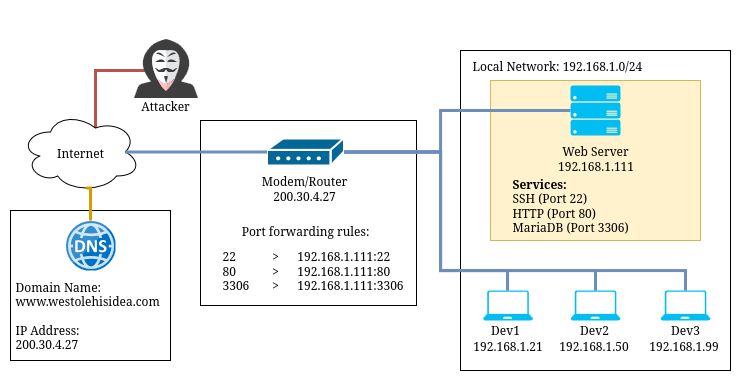

The diagram above was exported from draw.io. Its source (the exported page's mxGraphModel, read from the mxfile embedded in the PNG):
<mxGraphModel dx="889" dy="1278" grid="1" gridSize="10" guides="1" tooltips="1" connect="1" arrows="1" fold="1" page="1" pageScale="1" pageWidth="850" pageHeight="1100" math="0" shadow="0">
  <root>
    <mxCell id="0" />
    <mxCell id="1" parent="0" />
    <mxCell id="8f1DjtIbj9Z5da1m0Rc2-57" value="" style="rounded=0;whiteSpace=wrap;html=1;" vertex="1" parent="1">
      <mxGeometry x="550" y="130" width="270" height="320" as="geometry" />
    </mxCell>
    <mxCell id="8f1DjtIbj9Z5da1m0Rc2-25" value="" style="rounded=0;whiteSpace=wrap;html=1;fillColor=#fff2cc;strokeColor=#d6b656;" vertex="1" parent="1">
      <mxGeometry x="580" y="160" width="210" height="160" as="geometry" />
    </mxCell>
    <mxCell id="8f1DjtIbj9Z5da1m0Rc2-83" style="edgeStyle=orthogonalEdgeStyle;rounded=0;orthogonalLoop=1;jettySize=auto;html=1;exitX=0.625;exitY=0.2;exitDx=0;exitDy=0;exitPerimeter=0;entryX=0.5;entryY=0;entryDx=0;entryDy=0;fillColor=#f8cecc;strokeColor=#b85450;strokeWidth=3;" edge="1" parent="1" source="8f1DjtIbj9Z5da1m0Rc2-1" target="8f1DjtIbj9Z5da1m0Rc2-81">
      <mxGeometry relative="1" as="geometry" />
    </mxCell>
    <mxCell id="8f1DjtIbj9Z5da1m0Rc2-1" value="" style="ellipse;shape=cloud;whiteSpace=wrap;html=1;" vertex="1" parent="1">
      <mxGeometry x="110" y="191.5" width="120" height="80" as="geometry" />
    </mxCell>
    <mxCell id="8f1DjtIbj9Z5da1m0Rc2-14" value="Web Server" style="text;html=1;align=center;verticalAlign=middle;whiteSpace=wrap;rounded=0;" vertex="1" parent="1">
      <mxGeometry x="645" y="215" width="80" height="30" as="geometry" />
    </mxCell>
    <mxCell id="8f1DjtIbj9Z5da1m0Rc2-23" value="Internet" style="text;html=1;align=center;verticalAlign=middle;whiteSpace=wrap;rounded=0;" vertex="1" parent="1">
      <mxGeometry x="130" y="216.5" width="80" height="30" as="geometry" />
    </mxCell>
    <mxCell id="8f1DjtIbj9Z5da1m0Rc2-24" value="" style="shape=image;html=1;verticalAlign=top;verticalLabelPosition=bottom;labelBackgroundColor=#ffffff;imageAspect=0;aspect=fixed;image=https://icons.diagrams.net/icon-cache1/Kameleon_Free_Pack-2373/Hacker-1007.svg" vertex="1" parent="1">
      <mxGeometry x="200" y="90" width="110" height="110" as="geometry" />
    </mxCell>
    <mxCell id="8f1DjtIbj9Z5da1m0Rc2-32" value="" style="group" vertex="1" connectable="0" parent="1">
      <mxGeometry x="290" y="200" width="230" height="185" as="geometry" />
    </mxCell>
    <mxCell id="8f1DjtIbj9Z5da1m0Rc2-27" value="" style="rounded=0;whiteSpace=wrap;html=1;" vertex="1" parent="8f1DjtIbj9Z5da1m0Rc2-32">
      <mxGeometry width="216" height="185" as="geometry" />
    </mxCell>
    <mxCell id="8f1DjtIbj9Z5da1m0Rc2-19" value="Modem/Router" style="text;html=1;align=center;verticalAlign=middle;whiteSpace=wrap;rounded=0;" vertex="1" parent="8f1DjtIbj9Z5da1m0Rc2-32">
      <mxGeometry x="51.75" y="45" width="104.5" height="30" as="geometry" />
    </mxCell>
    <mxCell id="8f1DjtIbj9Z5da1m0Rc2-21" value="200.30.4.27" style="text;html=1;align=center;verticalAlign=middle;whiteSpace=wrap;rounded=0;" vertex="1" parent="8f1DjtIbj9Z5da1m0Rc2-32">
      <mxGeometry x="74" y="60" width="60" height="30" as="geometry" />
    </mxCell>
    <mxCell id="8f1DjtIbj9Z5da1m0Rc2-26" value="" style="shape=mxgraph.cisco.modems_and_phones.modem;html=1;pointerEvents=1;dashed=0;fillColor=#036897;strokeColor=#ffffff;strokeWidth=2;verticalLabelPosition=bottom;verticalAlign=top;align=center;outlineConnect=0;" vertex="1" parent="8f1DjtIbj9Z5da1m0Rc2-32">
      <mxGeometry x="66.5" y="18" width="77" height="27" as="geometry" />
    </mxCell>
    <mxCell id="8f1DjtIbj9Z5da1m0Rc2-28" value="Port forwarding rules:" style="text;html=1;align=center;verticalAlign=middle;whiteSpace=wrap;rounded=0;" vertex="1" parent="8f1DjtIbj9Z5da1m0Rc2-32">
      <mxGeometry x="30" y="95" width="150" height="30" as="geometry" />
    </mxCell>
    <mxCell id="8f1DjtIbj9Z5da1m0Rc2-31" value="&lt;div align=&quot;left&quot;&gt;22 &lt;span style=&quot;white-space: pre;&quot;&gt;&#09;&lt;/span&gt;&lt;span style=&quot;white-space: pre;&quot;&gt;&#09;&lt;/span&gt;&amp;gt; &lt;span style=&quot;white-space: pre;&quot;&gt;&#09;&lt;/span&gt;192.168.1.111:22&lt;/div&gt;&lt;div align=&quot;left&quot;&gt;80 &lt;span style=&quot;white-space: pre;&quot;&gt;&#09;&lt;/span&gt;&lt;span style=&quot;white-space: pre;&quot;&gt;&#09;&lt;/span&gt;&amp;gt; &lt;span style=&quot;white-space: pre;&quot;&gt;&#09;&lt;/span&gt;192.168.1.111:80&lt;/div&gt;&lt;div align=&quot;left&quot;&gt;3306 &lt;span style=&quot;white-space: pre;&quot;&gt;&#09;&lt;/span&gt;&amp;gt; &lt;span style=&quot;white-space: pre;&quot;&gt;&#09;&lt;/span&gt;192.168.1.111:3306&lt;/div&gt;" style="text;html=1;align=left;verticalAlign=middle;whiteSpace=wrap;rounded=0;" vertex="1" parent="8f1DjtIbj9Z5da1m0Rc2-32">
      <mxGeometry x="20" y="125" width="210" height="50" as="geometry" />
    </mxCell>
    <mxCell id="8f1DjtIbj9Z5da1m0Rc2-36" value="" style="verticalLabelPosition=bottom;html=1;verticalAlign=top;align=center;strokeColor=none;fillColor=#00BEF2;shape=mxgraph.azure.server_rack;" vertex="1" parent="1">
      <mxGeometry x="660" y="165" width="50" height="50" as="geometry" />
    </mxCell>
    <mxCell id="8f1DjtIbj9Z5da1m0Rc2-44" value="192.168.1.111" style="text;html=1;align=center;verticalAlign=middle;whiteSpace=wrap;rounded=0;" vertex="1" parent="1">
      <mxGeometry x="647.5" y="230" width="75" height="30" as="geometry" />
    </mxCell>
    <mxCell id="8f1DjtIbj9Z5da1m0Rc2-52" value="&lt;div align=&quot;left&quot;&gt;&lt;b&gt;Services:&lt;/b&gt;&lt;br&gt;&lt;/div&gt;&lt;div align=&quot;left&quot;&gt;SSH (Port 22)&lt;br&gt;HTTP (Port 80)&lt;br&gt;MariaDB (Port 3306)&lt;/div&gt;" style="text;html=1;align=left;verticalAlign=middle;whiteSpace=wrap;rounded=0;" vertex="1" parent="1">
      <mxGeometry x="600" y="269.5" width="170" height="30" as="geometry" />
    </mxCell>
    <mxCell id="8f1DjtIbj9Z5da1m0Rc2-53" value="" style="verticalLabelPosition=bottom;html=1;verticalAlign=top;align=center;strokeColor=none;fillColor=#00BEF2;shape=mxgraph.azure.laptop;pointerEvents=1;" vertex="1" parent="1">
      <mxGeometry x="572.5" y="370" width="50" height="30" as="geometry" />
    </mxCell>
    <mxCell id="8f1DjtIbj9Z5da1m0Rc2-55" value="" style="verticalLabelPosition=bottom;html=1;verticalAlign=top;align=center;strokeColor=none;fillColor=#00BEF2;shape=mxgraph.azure.laptop;pointerEvents=1;" vertex="1" parent="1">
      <mxGeometry x="660" y="370" width="50" height="30" as="geometry" />
    </mxCell>
    <mxCell id="8f1DjtIbj9Z5da1m0Rc2-56" value="" style="verticalLabelPosition=bottom;html=1;verticalAlign=top;align=center;strokeColor=none;fillColor=#00BEF2;shape=mxgraph.azure.laptop;pointerEvents=1;" vertex="1" parent="1">
      <mxGeometry x="750" y="370" width="50" height="30" as="geometry" />
    </mxCell>
    <mxCell id="8f1DjtIbj9Z5da1m0Rc2-58" style="edgeStyle=orthogonalEdgeStyle;rounded=0;orthogonalLoop=1;jettySize=auto;html=1;exitX=1;exitY=0.5;exitDx=0;exitDy=0;exitPerimeter=0;entryX=0;entryY=0.5;entryDx=0;entryDy=0;entryPerimeter=0;fillColor=#dae8fc;strokeColor=#6c8ebf;strokeWidth=3;endArrow=none;endFill=0;" edge="1" parent="1" source="8f1DjtIbj9Z5da1m0Rc2-26" target="8f1DjtIbj9Z5da1m0Rc2-36">
      <mxGeometry relative="1" as="geometry">
        <Array as="points">
          <mxPoint x="530" y="232" />
          <mxPoint x="530" y="190" />
        </Array>
      </mxGeometry>
    </mxCell>
    <mxCell id="8f1DjtIbj9Z5da1m0Rc2-60" style="edgeStyle=orthogonalEdgeStyle;rounded=0;orthogonalLoop=1;jettySize=auto;html=1;exitX=1;exitY=0.5;exitDx=0;exitDy=0;exitPerimeter=0;entryX=0.5;entryY=0;entryDx=0;entryDy=0;entryPerimeter=0;fillColor=#dae8fc;strokeColor=#6c8ebf;strokeWidth=3;endArrow=none;endFill=0;" edge="1" parent="1" source="8f1DjtIbj9Z5da1m0Rc2-26" target="8f1DjtIbj9Z5da1m0Rc2-53">
      <mxGeometry relative="1" as="geometry">
        <Array as="points">
          <mxPoint x="530" y="231" />
          <mxPoint x="530" y="350" />
          <mxPoint x="597" y="350" />
          <mxPoint x="597" y="370" />
        </Array>
      </mxGeometry>
    </mxCell>
    <mxCell id="8f1DjtIbj9Z5da1m0Rc2-62" style="edgeStyle=orthogonalEdgeStyle;rounded=0;orthogonalLoop=1;jettySize=auto;html=1;entryX=0.5;entryY=0;entryDx=0;entryDy=0;entryPerimeter=0;fillColor=#dae8fc;strokeColor=#6c8ebf;strokeWidth=3;endArrow=none;endFill=0;" edge="1" parent="1" source="8f1DjtIbj9Z5da1m0Rc2-26" target="8f1DjtIbj9Z5da1m0Rc2-55">
      <mxGeometry relative="1" as="geometry">
        <Array as="points">
          <mxPoint x="530" y="231" />
          <mxPoint x="530" y="350" />
          <mxPoint x="685" y="350" />
        </Array>
      </mxGeometry>
    </mxCell>
    <mxCell id="8f1DjtIbj9Z5da1m0Rc2-64" style="edgeStyle=orthogonalEdgeStyle;rounded=0;orthogonalLoop=1;jettySize=auto;html=1;exitX=1;exitY=0.5;exitDx=0;exitDy=0;exitPerimeter=0;entryX=0.5;entryY=0;entryDx=0;entryDy=0;entryPerimeter=0;fillColor=#dae8fc;strokeColor=#6c8ebf;strokeWidth=3;endArrow=none;endFill=0;" edge="1" parent="1" source="8f1DjtIbj9Z5da1m0Rc2-26" target="8f1DjtIbj9Z5da1m0Rc2-56">
      <mxGeometry relative="1" as="geometry">
        <Array as="points">
          <mxPoint x="530" y="231" />
          <mxPoint x="530" y="350" />
          <mxPoint x="775" y="350" />
        </Array>
      </mxGeometry>
    </mxCell>
    <mxCell id="8f1DjtIbj9Z5da1m0Rc2-65" value="192.168.1.21" style="text;html=1;align=center;verticalAlign=middle;whiteSpace=wrap;rounded=0;" vertex="1" parent="1">
      <mxGeometry x="560" y="410" width="75" height="30" as="geometry" />
    </mxCell>
    <mxCell id="8f1DjtIbj9Z5da1m0Rc2-66" value="&amp;nbsp;" style="text;whiteSpace=wrap;html=1;" vertex="1" parent="1">
      <mxGeometry x="460" y="170" width="40" height="40" as="geometry" />
    </mxCell>
    <mxCell id="8f1DjtIbj9Z5da1m0Rc2-67" value="Dev1" style="text;html=1;align=center;verticalAlign=middle;whiteSpace=wrap;rounded=0;" vertex="1" parent="1">
      <mxGeometry x="555" y="394" width="80" height="30" as="geometry" />
    </mxCell>
    <mxCell id="8f1DjtIbj9Z5da1m0Rc2-68" value="Dev2" style="text;html=1;align=center;verticalAlign=middle;whiteSpace=wrap;rounded=0;" vertex="1" parent="1">
      <mxGeometry x="644" y="394" width="80" height="30" as="geometry" />
    </mxCell>
    <mxCell id="8f1DjtIbj9Z5da1m0Rc2-69" value="Dev3" style="text;html=1;align=center;verticalAlign=middle;whiteSpace=wrap;rounded=0;" vertex="1" parent="1">
      <mxGeometry x="735" y="394" width="80" height="30" as="geometry" />
    </mxCell>
    <mxCell id="8f1DjtIbj9Z5da1m0Rc2-70" value="192.168.1.50" style="text;html=1;align=center;verticalAlign=middle;whiteSpace=wrap;rounded=0;" vertex="1" parent="1">
      <mxGeometry x="646" y="410" width="75" height="30" as="geometry" />
    </mxCell>
    <mxCell id="8f1DjtIbj9Z5da1m0Rc2-71" value="192.168.1.99" style="text;html=1;align=center;verticalAlign=middle;whiteSpace=wrap;rounded=0;" vertex="1" parent="1">
      <mxGeometry x="736" y="410" width="75" height="30" as="geometry" />
    </mxCell>
    <mxCell id="8f1DjtIbj9Z5da1m0Rc2-72" value="Local Network: 192.168.1.0/24" style="text;html=1;align=left;verticalAlign=middle;whiteSpace=wrap;rounded=0;" vertex="1" parent="1">
      <mxGeometry x="560" y="130" width="250" height="30" as="geometry" />
    </mxCell>
    <mxCell id="8f1DjtIbj9Z5da1m0Rc2-76" value="" style="group" vertex="1" connectable="0" parent="1">
      <mxGeometry x="100" y="290" width="160" height="150" as="geometry" />
    </mxCell>
    <mxCell id="8f1DjtIbj9Z5da1m0Rc2-75" value="" style="rounded=0;whiteSpace=wrap;html=1;" vertex="1" parent="8f1DjtIbj9Z5da1m0Rc2-76">
      <mxGeometry width="160" height="150" as="geometry" />
    </mxCell>
    <mxCell id="8f1DjtIbj9Z5da1m0Rc2-73" value="Domain Name:&lt;br&gt;&lt;div&gt;www.westolehisidea.com&lt;/div&gt;&lt;div&gt;&lt;br&gt;&lt;/div&gt;IP Address:&lt;br&gt;200.30.4.27" style="text;html=1;align=left;verticalAlign=middle;whiteSpace=wrap;rounded=0;" vertex="1" parent="8f1DjtIbj9Z5da1m0Rc2-76">
      <mxGeometry x="2.5" y="75" width="155" height="60" as="geometry" />
    </mxCell>
    <mxCell id="8f1DjtIbj9Z5da1m0Rc2-74" value="" style="image;sketch=0;aspect=fixed;html=1;points=[];align=center;fontSize=12;image=img/lib/mscae/DNS.svg;" vertex="1" parent="8f1DjtIbj9Z5da1m0Rc2-76">
      <mxGeometry x="55" y="10" width="50" height="50" as="geometry" />
    </mxCell>
    <mxCell id="8f1DjtIbj9Z5da1m0Rc2-78" style="edgeStyle=orthogonalEdgeStyle;rounded=0;orthogonalLoop=1;jettySize=auto;html=1;entryX=0.875;entryY=0.5;entryDx=0;entryDy=0;entryPerimeter=0;fillColor=#dae8fc;strokeColor=#6c8ebf;strokeWidth=3;endArrow=none;endFill=0;" edge="1" parent="1" source="8f1DjtIbj9Z5da1m0Rc2-26" target="8f1DjtIbj9Z5da1m0Rc2-1">
      <mxGeometry relative="1" as="geometry" />
    </mxCell>
    <mxCell id="8f1DjtIbj9Z5da1m0Rc2-80" style="edgeStyle=orthogonalEdgeStyle;rounded=0;orthogonalLoop=1;jettySize=auto;html=1;exitX=0.55;exitY=0.95;exitDx=0;exitDy=0;exitPerimeter=0;fillColor=#ffe6cc;strokeColor=#d79b00;strokeWidth=3;endArrow=none;endFill=0;" edge="1" parent="1" source="8f1DjtIbj9Z5da1m0Rc2-1" target="8f1DjtIbj9Z5da1m0Rc2-74">
      <mxGeometry relative="1" as="geometry">
        <Array as="points">
          <mxPoint x="180" y="268" />
        </Array>
      </mxGeometry>
    </mxCell>
    <mxCell id="8f1DjtIbj9Z5da1m0Rc2-81" value="Attacker" style="text;html=1;align=center;verticalAlign=middle;whiteSpace=wrap;rounded=0;" vertex="1" parent="1">
      <mxGeometry x="215" y="170" width="80" height="30" as="geometry" />
    </mxCell>
  </root>
</mxGraphModel>